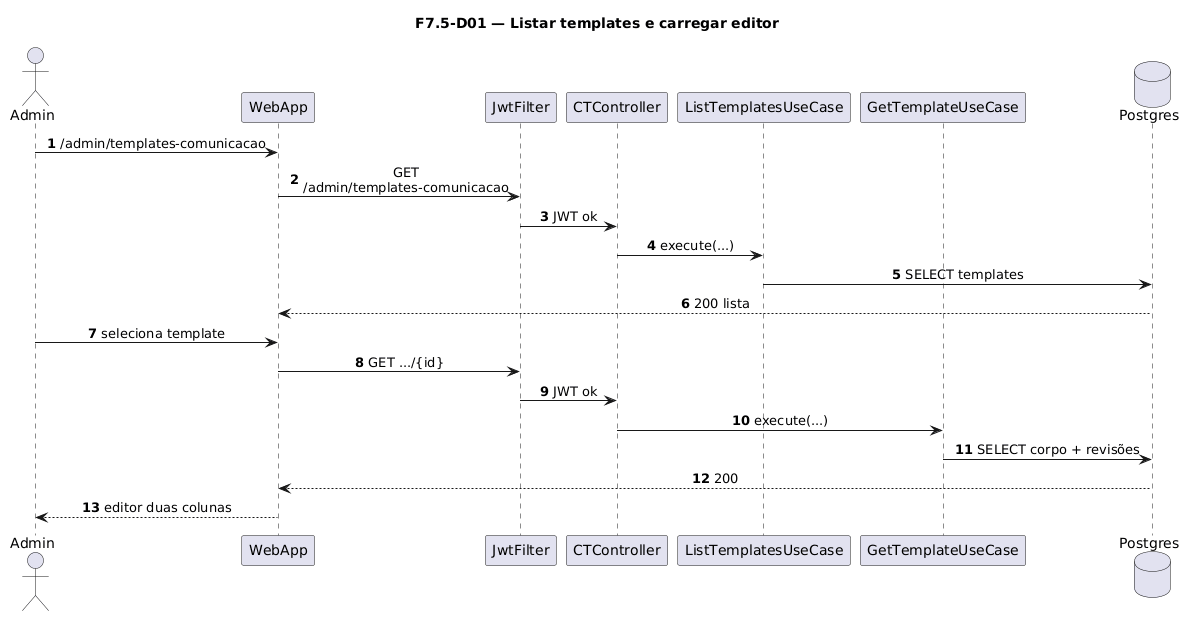

The diagram above was rendered by PlantUML. Its source (embedded in the PNG):
@startuml
title F7.5-D01 — Listar templates e carregar editor
skinparam sequenceMessageAlign center
skinparam responseMessageBelowArrow true
skinparam maxMessageSize 220
autonumber

actor "Admin" as Admin
participant "WebApp" as WebApp
participant "JwtFilter" as Jwt
participant "CTController" as Ctrl
participant "ListTemplatesUseCase" as ListUC
participant "GetTemplateUseCase" as GetUC
database "Postgres" as Postgres

Admin -> WebApp: /admin/templates-comunicacao
WebApp -> Jwt: GET /admin/templates-comunicacao
Jwt -> Ctrl: JWT ok
Ctrl -> ListUC: execute(...)
ListUC -> Postgres: SELECT templates
Postgres --> WebApp: 200 lista
Admin -> WebApp: seleciona template
WebApp -> Jwt: GET .../{id}
Jwt -> Ctrl: JWT ok
Ctrl -> GetUC: execute(...)
GetUC -> Postgres: SELECT corpo + revisões
Postgres --> WebApp: 200
WebApp --> Admin: editor duas colunas
@enduml